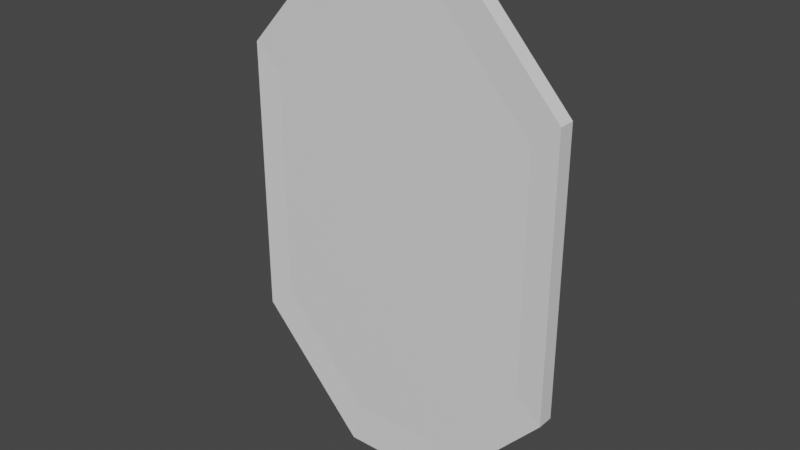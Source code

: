 # Source: PORTAL.blend  (saved by Blender 2.90.8; exported with 4.5.12 LTS)
import bpy
from mathutils import Matrix  # noqa: F401  (used for matrix-valued properties, if any)

bpy.ops.wm.read_factory_settings(use_empty=True)
scene = bpy.context.scene
scene.name = 'Scene'

# ---- collections
col_collection = bpy.data.collections.new('Collection'); scene.collection.children.link(col_collection)

# ---- materials (node trees are filled in below, after node groups)
mat_material = bpy.data.materials.new('Material')
mat_material.alpha_threshold = 0.0
mat_material.use_transparent_shadow = False
mat_material.line_color = (0.0, 0.0, 0.0, 1.0)

# ---- material node trees
mat_material.use_nodes = True; mat_material.node_tree.nodes.clear()
_N = mat_material.node_tree.nodes; _L = mat_material.node_tree.links
n0 = _N.new('ShaderNodeOutputMaterial'); n0.name = 'Material Output'; n0.location = (300, 300)
n1 = _N.new('ShaderNodeBsdfPrincipled'); n1.name = 'Principled BSDF'; n1.location = (10, 300)
n1.distribution = 'GGX'
n1.subsurface_method = 'BURLEY'
n1.inputs[2].default_value = 0.4
n1.inputs[3].default_value = 1.45
n1.inputs[27].default_value = (0.0, 0.0, 0.0, 1.0)
n1.inputs[28].default_value = 1.0
_L.new(n1.outputs[0], n0.inputs[0])
n0.is_active_output = True

# ---- world
world_world = bpy.data.worlds.new('World'); scene.world = world_world
world_world.use_nodes = True; world_world.node_tree.nodes.clear()
_N = world_world.node_tree.nodes; _L = world_world.node_tree.links
n0 = _N.new('ShaderNodeOutputWorld'); n0.name = 'World Output'; n0.location = (300, 300)
n1 = _N.new('ShaderNodeBackground'); n1.name = 'Background'; n1.location = (10, 300)
n1.inputs[0].default_value = (0.05088, 0.05088, 0.05088, 1.0)
_L.new(n1.outputs[0], n0.inputs[0])
n0.is_active_output = True
world_world.color = (0.05088, 0.05088, 0.05088)
world_world.use_sun_shadow = False
world_world.sun_shadow_jitter_overblur = 0.0

# ---- meshes
me_cube = bpy.data.meshes.new('Cube')
me_cube.from_pydata([(1.569, 0.09371, -1.316), (1.569, 0.09371, 1.347), (-1.569, 0.09371, -1.316), (-1.569, 0.09371, 1.347), (1.569, -0.06247, -1.316), (1.569, -0.06247, 1.347), (-1.569, -0.06247, -1.316), (0.5231, -0.06247, 2.49), (0.5231, 0.09371, -2.459), (-0.5231, 0.09371, -2.459), (0.5231, -0.06247, -2.459), (-0.5231, 0.09371, 2.49), (0.5231, 0.09371, 2.49), (-0.6235, -0.07746, 2.965), (-1.871, -0.07746, 1.602), (1.871, 0.1087, 1.602), (1.871, -0.07746, 1.602), (1.871, 0.1087, -1.571), (-1.871, -0.07746, -1.571), (-1.871, 0.1087, -1.571), (-1.871, 0.1087, 1.602), (1.871, -0.07746, -1.571), (-0.6235, 0.1087, -2.934), (0.6235, -0.07746, -2.934), (0.6235, 0.1087, 2.965), (0.6235, -0.07746, 2.965), (0.6235, 0.1087, -2.934), (-0.6235, -0.07746, -2.934), (-0.6235, 0.1087, 2.965), (-0.5231, -0.06247, 2.49), (-1.569, -0.06247, 1.347), (-0.5231, -0.06247, -2.459)], [], [(10, 31, 27, 23), (0, 1, 15, 17), (4, 10, 23, 21), (11, 9, 2, 3), (31, 6, 18, 27), (1, 0, 8, 12), (12, 8, 9, 11), (9, 8, 26, 22), (30, 29, 13, 14), (2, 9, 22, 19), (8, 0, 17, 26), (22, 27, 18, 19), (20, 19, 18, 14), (13, 28, 20, 14), (16, 21, 17, 15), (16, 15, 24, 25), (25, 24, 28, 13), (17, 21, 23, 26), (26, 23, 27, 22), (6, 30, 14, 18), (11, 3, 20, 28), (1, 12, 24, 15), (3, 2, 19, 20), (12, 11, 28, 24), (7, 5, 16, 25), (5, 4, 21, 16), (29, 7, 25, 13)])
_uv = me_cube.uv_layers.new(name='UVMap')
_uv.uv.foreach_set('vector', [0.3728, 0.03643, 0.6326, 0.02639, 0.5787, 0.1158, 0.4199, 0.1097, 0.3029, 0.319, 0.2991, 0.6781, 0.2561, 0.7121, 0.2641, 0.2853, 0.1744, 0.274, 0.3728, 0.03643, 0.4199, 0.1097, 0.2359, 0.2723, 0.5489, 0.8178, 0.5562, 0.1979, 0.6871, 0.3353, 0.6833, 0.6944, 0.6326, 0.02639, 0.8117, 0.2975, 0.7584, 0.2897, 0.5787, 0.1158, 0.2991, 0.6781, 0.3029, 0.319, 0.4373, 0.1956, 0.43, 0.8155, 0.43, 0.8155, 0.4373, 0.1956, 0.5562, 0.1979, 0.5489, 0.8178, 0.5562, 0.1979, 0.4373, 0.1956, 0.4284, 0.136, 0.5675, 0.1411, 0.8117, 0.7394, 0.6134, 0.977, 0.5662, 0.9036, 0.7502, 0.7411, 0.6871, 0.3353, 0.5562, 0.1979, 0.5675, 0.1411, 0.7301, 0.3013, 0.4373, 0.1956, 0.3029, 0.319, 0.2641, 0.2853, 0.4284, 0.136, 0.5675, 0.1411, 0.5787, 0.1158, 0.7584, 0.2897, 0.7301, 0.3013, 0.722, 0.7281, 0.7301, 0.3013, 0.7584, 0.2897, 0.7502, 0.7411, 0.5662, 0.9036, 0.5577, 0.8774, 0.722, 0.7281, 0.7502, 0.7411, 0.2277, 0.7237, 0.2359, 0.2723, 0.2641, 0.2853, 0.2561, 0.7121, 0.2277, 0.7237, 0.2561, 0.7121, 0.4187, 0.8723, 0.4075, 0.8976, 0.4075, 0.8976, 0.4187, 0.8723, 0.5577, 0.8774, 0.5662, 0.9036, 0.2641, 0.2853, 0.2359, 0.2723, 0.4199, 0.1097, 0.4284, 0.136, 0.4284, 0.136, 0.4199, 0.1097, 0.5787, 0.1158, 0.5675, 0.1411, 0.8117, 0.2975, 0.8117, 0.7394, 0.7502, 0.7411, 0.7584, 0.2897, 0.5489, 0.8178, 0.6833, 0.6944, 0.722, 0.7281, 0.5577, 0.8774, 0.2991, 0.6781, 0.43, 0.8155, 0.4187, 0.8723, 0.2561, 0.7121, 0.6833, 0.6944, 0.6871, 0.3353, 0.7301, 0.3013, 0.722, 0.7281, 0.43, 0.8155, 0.5489, 0.8178, 0.5577, 0.8774, 0.4187, 0.8723, 0.3535, 0.987, 0.1744, 0.7159, 0.2277, 0.7237, 0.4075, 0.8976, 0.1744, 0.7159, 0.1744, 0.274, 0.2359, 0.2723, 0.2277, 0.7237, 0.6134, 0.977, 0.3535, 0.987, 0.4075, 0.8976, 0.5662, 0.9036])
me_cube.materials.append(mat_material)
me_cube.use_remesh_preserve_volume = False
me_cube.use_remesh_preserve_attributes = False
me_cube.use_mirror_vertex_groups = False
me_cube.update()
me_cube_001 = bpy.data.meshes.new('Cube.001')
me_cube_001.from_pydata([(-1.569, -0.06247, 1.347), (-1.569, -0.06247, -1.316), (-0.5231, -0.06247, 2.49), (0.5231, -0.06247, 2.49), (-0.5231, -0.06247, -2.459), (0.5231, -0.06247, -2.459), (1.569, -0.06247, -1.316), (1.569, -0.06247, 1.347)], [], [(0, 1, 4, 2), (2, 4, 5, 3), (3, 5, 6, 7)])
_uv = me_cube_001.uv_layers.new(name='UVMap')
_uv.uv.foreach_set('vector', [0.1775, 0.7637, 0.1775, 0.2401, 0.3833, 0.01532, 0.3833, 0.9885, 0.3833, 0.9885, 0.3833, 0.01532, 0.589, 0.01532, 0.589, 0.9885, 0.589, 0.9885, 0.589, 0.01532, 0.7948, 0.2401, 0.7948, 0.7637])
me_cube_001.materials.append(mat_material)
me_cube_001.use_remesh_preserve_volume = False
me_cube_001.use_remesh_preserve_attributes = False
me_cube_001.use_mirror_vertex_groups = False
me_cube_001.update()

# ---- objects
ob_cube = bpy.data.objects.new('Cube', me_cube)
ob_cube_001 = bpy.data.objects.new('Cube.001', me_cube_001)

# ---- transforms, parenting, visibility, modifiers, constraints
ob_cube.location = (0.0, 0.0, 0.0)
ob_cube.lock_rotations_4d = False
ob_cube.empty_display_type = 'ARROWS'
ob_cube.lineart.crease_threshold = 0.0
ob_cube_001.location = (0.0, 0.0, 0.0)
ob_cube_001.lock_rotations_4d = False
ob_cube_001.empty_display_type = 'ARROWS'
ob_cube_001.lineart.crease_threshold = 0.0

# ---- collection membership
col_collection.objects.link(ob_cube)
col_collection.objects.link(ob_cube_001)

# ---- scene / render settings (as saved in the file)
scene.frame_start = 1; scene.frame_end = 250; scene.frame_set(1)
scene.render.engine = 'BLENDER_EEVEE_NEXT'
scene.cycles.use_denoising = False
scene.cycles.samples = 128
scene.cycles.sampling_pattern = 'TABULATED_SOBOL'
scene.cycles.use_adaptive_sampling = False
scene.cycles.use_light_tree = False
scene.view_settings.view_transform = 'Filmic'
bpy.context.view_layer.update()

# ---- added for rendering (the .blend has no active camera and no usable light): camera, sun
cam_auto = bpy.data.cameras.new('AutoCamera')
cam_auto.lens = 50.0
cam_auto.sensor_width = 36.0
cam_auto.clip_end = 1000.0
ob_auto_camera = bpy.data.objects.new('AutoCamera', cam_auto)
scene.collection.objects.link(ob_auto_camera)
ob_auto_camera.location = (6.46488, -7.74224, 5.18752)
ob_auto_camera.rotation_euler = (1.09748, -7.21219e-08, 0.694738)
scene.camera = ob_auto_camera
light_auto_sun = bpy.data.lights.new('AutoSun', 'SUN')
light_auto_sun.energy = 3.0
light_auto_sun.angle = 0.0523599
ob_auto_sun = bpy.data.objects.new('AutoSun', light_auto_sun)
scene.collection.objects.link(ob_auto_sun)
ob_auto_sun.rotation_euler = (0.872665, 0.174533, 0.523599)
bpy.context.view_layer.update()
